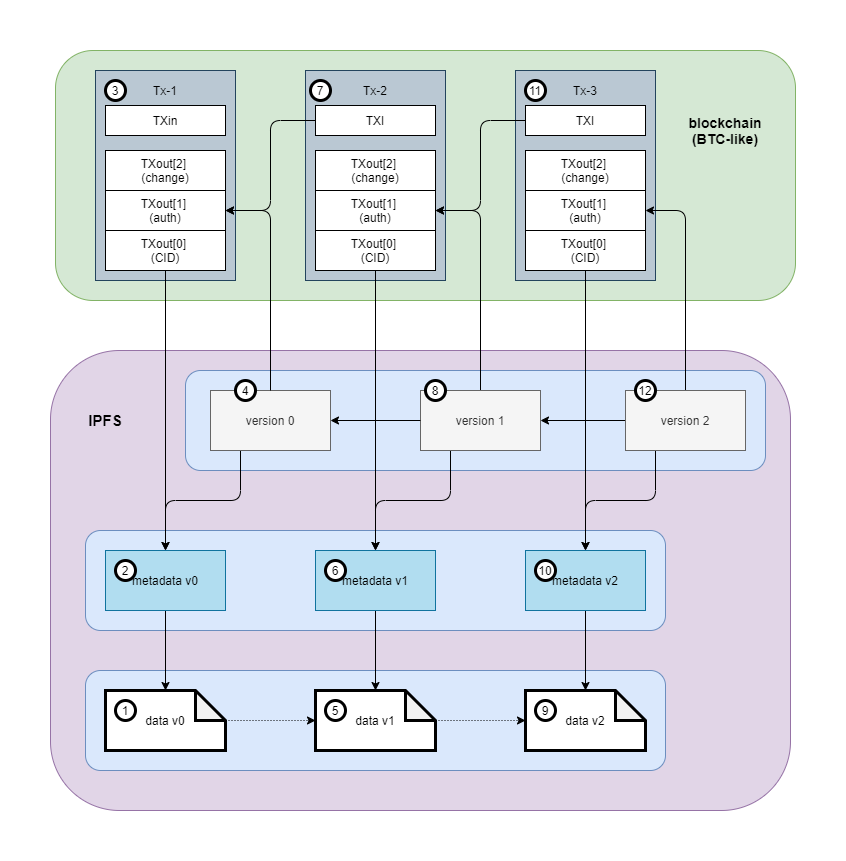

The diagram above was exported from draw.io. Its source (the exported page's mxGraphModel, read from the mxfile embedded in the PNG):
<mxGraphModel dx="1086" dy="966" grid="1" gridSize="10" guides="1" tooltips="1" connect="1" arrows="1" fold="1" page="1" pageScale="1" pageWidth="850" pageHeight="1100" math="0" shadow="0">
  <root>
    <mxCell id="0" />
    <mxCell id="1" parent="0" />
    <mxCell id="qW8bvw79gzJjTqYHLrSj-33" value="" style="rounded=1;whiteSpace=wrap;html=1;fillColor=#e1d5e7;strokeColor=#9673a6;" parent="1" vertex="1">
      <mxGeometry x="55" y="330" width="740" height="460" as="geometry" />
    </mxCell>
    <mxCell id="FPTiA4Q_UAeQCZMyCTpF-11" value="" style="rounded=1;whiteSpace=wrap;html=1;fillColor=#dae8fc;strokeColor=#6c8ebf;" vertex="1" parent="1">
      <mxGeometry x="190" y="350" width="580" height="100" as="geometry" />
    </mxCell>
    <mxCell id="FPTiA4Q_UAeQCZMyCTpF-10" value="" style="rounded=1;whiteSpace=wrap;html=1;fillColor=#dae8fc;strokeColor=#6c8ebf;" vertex="1" parent="1">
      <mxGeometry x="90" y="510" width="580" height="100" as="geometry" />
    </mxCell>
    <mxCell id="qW8bvw79gzJjTqYHLrSj-42" value="" style="rounded=1;whiteSpace=wrap;html=1;fillColor=#dae8fc;strokeColor=#6c8ebf;" parent="1" vertex="1">
      <mxGeometry x="90" y="650" width="580" height="100" as="geometry" />
    </mxCell>
    <mxCell id="qW8bvw79gzJjTqYHLrSj-34" value="" style="rounded=1;whiteSpace=wrap;html=1;fillColor=#d5e8d4;strokeColor=#82b366;" parent="1" vertex="1">
      <mxGeometry x="60" y="30" width="740" height="250" as="geometry" />
    </mxCell>
    <mxCell id="qW8bvw79gzJjTqYHLrSj-6" value="" style="rounded=0;whiteSpace=wrap;html=1;fillColor=#bac8d3;strokeColor=#23445d;" parent="1" vertex="1">
      <mxGeometry x="310" y="50" width="140" height="210" as="geometry" />
    </mxCell>
    <mxCell id="qW8bvw79gzJjTqYHLrSj-1" value="TXI" style="rounded=0;whiteSpace=wrap;html=1;" parent="1" vertex="1">
      <mxGeometry x="320" y="85" width="120" height="30" as="geometry" />
    </mxCell>
    <mxCell id="LU9xyRSqNuApeUwjES40-10" style="edgeStyle=orthogonalEdgeStyle;rounded=1;orthogonalLoop=1;jettySize=auto;html=1;exitX=0.25;exitY=1;exitDx=0;exitDy=0;entryX=0.5;entryY=0;entryDx=0;entryDy=0;" parent="1" source="qW8bvw79gzJjTqYHLrSj-4" target="qW8bvw79gzJjTqYHLrSj-11" edge="1">
      <mxGeometry relative="1" as="geometry">
        <mxPoint x="170" y="520" as="targetPoint" />
      </mxGeometry>
    </mxCell>
    <mxCell id="qW8bvw79gzJjTqYHLrSj-4" value="version 0" style="rounded=0;whiteSpace=wrap;html=1;fillColor=#f5f5f5;strokeColor=#666666;fontColor=#333333;" parent="1" vertex="1">
      <mxGeometry x="215" y="370" width="120" height="60" as="geometry" />
    </mxCell>
    <mxCell id="qW8bvw79gzJjTqYHLrSj-7" value="" style="rounded=0;whiteSpace=wrap;html=1;fillColor=#bac8d3;strokeColor=#23445d;" parent="1" vertex="1">
      <mxGeometry x="100" y="50" width="140" height="210" as="geometry" />
    </mxCell>
    <mxCell id="qW8bvw79gzJjTqYHLrSj-8" value="TXin" style="rounded=0;whiteSpace=wrap;html=1;" parent="1" vertex="1">
      <mxGeometry x="110" y="85" width="120" height="30" as="geometry" />
    </mxCell>
    <mxCell id="qW8bvw79gzJjTqYHLrSj-10" value="TXout[0] &lt;br&gt;(CID)" style="rounded=0;whiteSpace=wrap;html=1;align=center;" parent="1" vertex="1">
      <mxGeometry x="110" y="210" width="120" height="40" as="geometry" />
    </mxCell>
    <mxCell id="LU9xyRSqNuApeUwjES40-17" style="edgeStyle=orthogonalEdgeStyle;rounded=1;orthogonalLoop=1;jettySize=auto;html=1;exitX=0.5;exitY=1;exitDx=0;exitDy=0;entryX=0.5;entryY=0;entryDx=0;entryDy=0;entryPerimeter=0;" parent="1" source="qW8bvw79gzJjTqYHLrSj-11" target="qW8bvw79gzJjTqYHLrSj-12" edge="1">
      <mxGeometry relative="1" as="geometry" />
    </mxCell>
    <mxCell id="qW8bvw79gzJjTqYHLrSj-11" value="metadata v0" style="rounded=0;whiteSpace=wrap;html=1;fillColor=#b1ddf0;strokeColor=#10739e;" parent="1" vertex="1">
      <mxGeometry x="110" y="530" width="120" height="60" as="geometry" />
    </mxCell>
    <mxCell id="qW8bvw79gzJjTqYHLrSj-13" value="" style="endArrow=classic;html=1;exitX=0;exitY=0.5;exitDx=0;exitDy=0;edgeStyle=orthogonalEdgeStyle;entryX=1;entryY=0.5;entryDx=0;entryDy=0;" parent="1" source="qW8bvw79gzJjTqYHLrSj-1" target="FPTiA4Q_UAeQCZMyCTpF-1" edge="1">
      <mxGeometry width="50" height="50" relative="1" as="geometry">
        <mxPoint x="370" y="280" as="sourcePoint" />
        <mxPoint x="240" y="210" as="targetPoint" />
      </mxGeometry>
    </mxCell>
    <mxCell id="qW8bvw79gzJjTqYHLrSj-15" value="" style="endArrow=classic;html=1;exitX=0.5;exitY=1;exitDx=0;exitDy=0;" parent="1" source="qW8bvw79gzJjTqYHLrSj-10" target="qW8bvw79gzJjTqYHLrSj-11" edge="1">
      <mxGeometry width="50" height="50" relative="1" as="geometry">
        <mxPoint x="370" y="280" as="sourcePoint" />
        <mxPoint x="420" y="230" as="targetPoint" />
      </mxGeometry>
    </mxCell>
    <mxCell id="qW8bvw79gzJjTqYHLrSj-20" value="" style="endArrow=classic;html=1;entryX=0.5;entryY=0;entryDx=0;entryDy=0;exitX=0.5;exitY=1;exitDx=0;exitDy=0;edgeStyle=orthogonalEdgeStyle;" parent="1" target="LU9xyRSqNuApeUwjES40-1" edge="1">
      <mxGeometry width="50" height="50" relative="1" as="geometry">
        <mxPoint x="380" y="240" as="sourcePoint" />
        <mxPoint x="420" y="230" as="targetPoint" />
      </mxGeometry>
    </mxCell>
    <mxCell id="qW8bvw79gzJjTqYHLrSj-22" value="" style="rounded=0;whiteSpace=wrap;html=1;fillColor=#bac8d3;strokeColor=#23445d;" parent="1" vertex="1">
      <mxGeometry x="520" y="50" width="140" height="210" as="geometry" />
    </mxCell>
    <mxCell id="qW8bvw79gzJjTqYHLrSj-23" value="TXI" style="rounded=0;whiteSpace=wrap;html=1;" parent="1" vertex="1">
      <mxGeometry x="530" y="85" width="120" height="30" as="geometry" />
    </mxCell>
    <mxCell id="LU9xyRSqNuApeUwjES40-9" style="edgeStyle=orthogonalEdgeStyle;rounded=1;orthogonalLoop=1;jettySize=auto;html=1;exitX=0.5;exitY=0;exitDx=0;exitDy=0;entryX=1;entryY=0.5;entryDx=0;entryDy=0;" parent="1" source="qW8bvw79gzJjTqYHLrSj-26" target="FPTiA4Q_UAeQCZMyCTpF-5" edge="1">
      <mxGeometry relative="1" as="geometry">
        <mxPoint x="410" y="240" as="targetPoint" />
      </mxGeometry>
    </mxCell>
    <mxCell id="LU9xyRSqNuApeUwjES40-11" style="edgeStyle=orthogonalEdgeStyle;rounded=1;orthogonalLoop=1;jettySize=auto;html=1;exitX=0.25;exitY=1;exitDx=0;exitDy=0;entryX=0.5;entryY=0;entryDx=0;entryDy=0;" parent="1" source="qW8bvw79gzJjTqYHLrSj-26" target="LU9xyRSqNuApeUwjES40-1" edge="1">
      <mxGeometry relative="1" as="geometry" />
    </mxCell>
    <mxCell id="qW8bvw79gzJjTqYHLrSj-26" value="version 1" style="rounded=0;whiteSpace=wrap;html=1;fillColor=#f5f5f5;strokeColor=#666666;fontColor=#333333;" parent="1" vertex="1">
      <mxGeometry x="425" y="370" width="120" height="60" as="geometry" />
    </mxCell>
    <mxCell id="qW8bvw79gzJjTqYHLrSj-29" value="" style="endArrow=classic;html=1;entryX=0.5;entryY=0;entryDx=0;entryDy=0;exitX=0.5;exitY=1;exitDx=0;exitDy=0;edgeStyle=orthogonalEdgeStyle;" parent="1" target="LU9xyRSqNuApeUwjES40-7" edge="1">
      <mxGeometry width="50" height="50" relative="1" as="geometry">
        <mxPoint x="590" y="240" as="sourcePoint" />
        <mxPoint x="630" y="230" as="targetPoint" />
      </mxGeometry>
    </mxCell>
    <mxCell id="qW8bvw79gzJjTqYHLrSj-31" value="" style="endArrow=classic;html=1;exitX=0;exitY=0.5;exitDx=0;exitDy=0;entryX=1;entryY=0.5;entryDx=0;entryDy=0;edgeStyle=orthogonalEdgeStyle;" parent="1" source="qW8bvw79gzJjTqYHLrSj-23" target="FPTiA4Q_UAeQCZMyCTpF-5" edge="1">
      <mxGeometry width="50" height="50" relative="1" as="geometry">
        <mxPoint x="330" y="110" as="sourcePoint" />
        <mxPoint x="440" y="160" as="targetPoint" />
      </mxGeometry>
    </mxCell>
    <mxCell id="qW8bvw79gzJjTqYHLrSj-36" value="" style="endArrow=classic;html=1;exitX=0;exitY=0.5;exitDx=0;exitDy=0;entryX=1;entryY=0.5;entryDx=0;entryDy=0;" parent="1" source="qW8bvw79gzJjTqYHLrSj-26" target="qW8bvw79gzJjTqYHLrSj-4" edge="1">
      <mxGeometry width="50" height="50" relative="1" as="geometry">
        <mxPoint x="370" y="390" as="sourcePoint" />
        <mxPoint x="420" y="340" as="targetPoint" />
      </mxGeometry>
    </mxCell>
    <mxCell id="qW8bvw79gzJjTqYHLrSj-37" value="IPFS" style="text;html=1;strokeColor=none;fillColor=none;align=center;verticalAlign=middle;whiteSpace=wrap;rounded=0;fontStyle=1;fontSize=15;" parent="1" vertex="1">
      <mxGeometry x="90" y="390" width="40" height="20" as="geometry" />
    </mxCell>
    <mxCell id="qW8bvw79gzJjTqYHLrSj-38" value="blockchain&lt;br&gt;(BTC-like)" style="text;html=1;strokeColor=none;fillColor=none;align=center;verticalAlign=middle;whiteSpace=wrap;rounded=0;fontStyle=1;fontSize=14;" parent="1" vertex="1">
      <mxGeometry x="700" y="100" width="60" height="20" as="geometry" />
    </mxCell>
    <mxCell id="qW8bvw79gzJjTqYHLrSj-39" value="Tx-1" style="text;html=1;strokeColor=none;fillColor=none;align=center;verticalAlign=middle;whiteSpace=wrap;rounded=0;" parent="1" vertex="1">
      <mxGeometry x="150" y="60" width="40" height="20" as="geometry" />
    </mxCell>
    <mxCell id="qW8bvw79gzJjTqYHLrSj-40" value="Tx-2" style="text;html=1;strokeColor=none;fillColor=none;align=center;verticalAlign=middle;whiteSpace=wrap;rounded=0;" parent="1" vertex="1">
      <mxGeometry x="360" y="60" width="40" height="20" as="geometry" />
    </mxCell>
    <mxCell id="qW8bvw79gzJjTqYHLrSj-41" value="Tx-3" style="text;html=1;strokeColor=none;fillColor=none;align=center;verticalAlign=middle;whiteSpace=wrap;rounded=0;" parent="1" vertex="1">
      <mxGeometry x="570" y="60" width="40" height="20" as="geometry" />
    </mxCell>
    <mxCell id="qW8bvw79gzJjTqYHLrSj-50" value="4" style="ellipse;whiteSpace=wrap;html=1;aspect=fixed;strokeWidth=3;" parent="1" vertex="1">
      <mxGeometry x="240" y="360" width="20" height="20" as="geometry" />
    </mxCell>
    <mxCell id="qW8bvw79gzJjTqYHLrSj-51" value="3" style="ellipse;whiteSpace=wrap;html=1;aspect=fixed;strokeWidth=3;" parent="1" vertex="1">
      <mxGeometry x="110" y="60" width="20" height="20" as="geometry" />
    </mxCell>
    <mxCell id="qW8bvw79gzJjTqYHLrSj-52" value="2&lt;span style=&quot;color: rgba(0 , 0 , 0 , 0) ; font-family: monospace ; font-size: 0px&quot;&gt;%3CmxGraphModel%3E%3Croot%3E%3CmxCell%20id%3D%220%22%2F%3E%3CmxCell%20id%3D%221%22%20parent%3D%220%22%2F%3E%3CmxCell%20id%3D%222%22%20value%3D%221%22%20style%3D%22ellipse%3BwhiteSpace%3Dwrap%3Bhtml%3D1%3Baspect%3Dfixed%3BstrokeWidth%3D3%3B%22%20vertex%3D%221%22%20parent%3D%221%22%3E%3CmxGeometry%20x%3D%22310%22%20y%3D%22630%22%20width%3D%2220%22%20height%3D%2220%22%20as%3D%22geometry%22%2F%3E%3C%2FmxCell%3E%3C%2Froot%3E%3C%2FmxGraphModel%3E&lt;/span&gt;" style="ellipse;whiteSpace=wrap;html=1;aspect=fixed;strokeWidth=3;" parent="1" vertex="1">
      <mxGeometry x="120" y="540" width="20" height="20" as="geometry" />
    </mxCell>
    <mxCell id="qW8bvw79gzJjTqYHLrSj-56" value="7" style="ellipse;whiteSpace=wrap;html=1;aspect=fixed;strokeWidth=3;" parent="1" vertex="1">
      <mxGeometry x="315" y="60" width="20" height="20" as="geometry" />
    </mxCell>
    <mxCell id="qW8bvw79gzJjTqYHLrSj-67" value="8" style="ellipse;whiteSpace=wrap;html=1;aspect=fixed;strokeWidth=3;" parent="1" vertex="1">
      <mxGeometry x="430" y="360" width="20" height="20" as="geometry" />
    </mxCell>
    <mxCell id="qW8bvw79gzJjTqYHLrSj-69" value="11" style="ellipse;whiteSpace=wrap;html=1;aspect=fixed;strokeWidth=3;" parent="1" vertex="1">
      <mxGeometry x="530" y="60" width="20" height="20" as="geometry" />
    </mxCell>
    <mxCell id="LU9xyRSqNuApeUwjES40-18" style="edgeStyle=orthogonalEdgeStyle;rounded=1;orthogonalLoop=1;jettySize=auto;html=1;exitX=0.5;exitY=1;exitDx=0;exitDy=0;entryX=0.5;entryY=0;entryDx=0;entryDy=0;entryPerimeter=0;" parent="1" source="LU9xyRSqNuApeUwjES40-1" target="qW8bvw79gzJjTqYHLrSj-5" edge="1">
      <mxGeometry relative="1" as="geometry" />
    </mxCell>
    <mxCell id="LU9xyRSqNuApeUwjES40-1" value="metadata v1" style="rounded=0;whiteSpace=wrap;html=1;fillColor=#b1ddf0;strokeColor=#10739e;" parent="1" vertex="1">
      <mxGeometry x="320" y="530" width="120" height="60" as="geometry" />
    </mxCell>
    <mxCell id="qW8bvw79gzJjTqYHLrSj-5" value="data v1" style="shape=note;whiteSpace=wrap;html=1;backgroundOutline=1;darkOpacity=0.05;strokeWidth=3;" parent="1" vertex="1">
      <mxGeometry x="320" y="670" width="120" height="60" as="geometry" />
    </mxCell>
    <mxCell id="qW8bvw79gzJjTqYHLrSj-12" value="data v0" style="shape=note;whiteSpace=wrap;html=1;backgroundOutline=1;darkOpacity=0.05;strokeWidth=3;" parent="1" vertex="1">
      <mxGeometry x="110" y="670" width="120" height="60" as="geometry" />
    </mxCell>
    <mxCell id="qW8bvw79gzJjTqYHLrSj-27" value="data v2" style="shape=note;whiteSpace=wrap;html=1;backgroundOutline=1;darkOpacity=0.05;strokeWidth=3;" parent="1" vertex="1">
      <mxGeometry x="530" y="670" width="120" height="60" as="geometry" />
    </mxCell>
    <mxCell id="qW8bvw79gzJjTqYHLrSj-43" value="" style="endArrow=classic;html=1;exitX=1;exitY=0.5;exitDx=0;exitDy=0;entryX=0;entryY=0.5;entryDx=0;entryDy=0;dashed=1;dashPattern=1 2;" parent="1" source="qW8bvw79gzJjTqYHLrSj-12" target="qW8bvw79gzJjTqYHLrSj-5" edge="1">
      <mxGeometry x="90" y="650" width="50" height="50" as="geometry">
        <mxPoint x="370" y="460" as="sourcePoint" />
        <mxPoint x="420" y="410" as="targetPoint" />
      </mxGeometry>
    </mxCell>
    <mxCell id="qW8bvw79gzJjTqYHLrSj-44" value="" style="endArrow=classic;html=1;entryX=0;entryY=0.5;entryDx=0;entryDy=0;dashed=1;dashPattern=1 2;entryPerimeter=0;" parent="1" source="qW8bvw79gzJjTqYHLrSj-5" target="qW8bvw79gzJjTqYHLrSj-27" edge="1">
      <mxGeometry x="90" y="650" width="50" height="50" as="geometry">
        <mxPoint x="470" y="707" as="sourcePoint" />
        <mxPoint x="550" y="720" as="targetPoint" />
      </mxGeometry>
    </mxCell>
    <mxCell id="qW8bvw79gzJjTqYHLrSj-47" value="1" style="ellipse;whiteSpace=wrap;html=1;aspect=fixed;strokeWidth=3;" parent="1" vertex="1">
      <mxGeometry x="120" y="680" width="20" height="20" as="geometry" />
    </mxCell>
    <mxCell id="qW8bvw79gzJjTqYHLrSj-49" value="5" style="ellipse;whiteSpace=wrap;html=1;aspect=fixed;strokeWidth=3;" parent="1" vertex="1">
      <mxGeometry x="330" y="680" width="20" height="20" as="geometry" />
    </mxCell>
    <mxCell id="qW8bvw79gzJjTqYHLrSj-68" value="9" style="ellipse;whiteSpace=wrap;html=1;aspect=fixed;strokeWidth=3;" parent="1" vertex="1">
      <mxGeometry x="540" y="680" width="20" height="20" as="geometry" />
    </mxCell>
    <mxCell id="LU9xyRSqNuApeUwjES40-19" style="edgeStyle=orthogonalEdgeStyle;rounded=1;orthogonalLoop=1;jettySize=auto;html=1;exitX=0.5;exitY=1;exitDx=0;exitDy=0;entryX=0.5;entryY=0;entryDx=0;entryDy=0;entryPerimeter=0;" parent="1" source="LU9xyRSqNuApeUwjES40-7" target="qW8bvw79gzJjTqYHLrSj-27" edge="1">
      <mxGeometry relative="1" as="geometry" />
    </mxCell>
    <mxCell id="LU9xyRSqNuApeUwjES40-7" value="metadata v2" style="rounded=0;whiteSpace=wrap;html=1;fillColor=#b1ddf0;strokeColor=#10739e;" parent="1" vertex="1">
      <mxGeometry x="530" y="530" width="120" height="60" as="geometry" />
    </mxCell>
    <mxCell id="LU9xyRSqNuApeUwjES40-14" style="edgeStyle=orthogonalEdgeStyle;rounded=1;orthogonalLoop=1;jettySize=auto;html=1;exitX=0.25;exitY=1;exitDx=0;exitDy=0;entryX=0.5;entryY=0;entryDx=0;entryDy=0;" parent="1" source="LU9xyRSqNuApeUwjES40-13" target="LU9xyRSqNuApeUwjES40-7" edge="1">
      <mxGeometry relative="1" as="geometry" />
    </mxCell>
    <mxCell id="LU9xyRSqNuApeUwjES40-15" style="edgeStyle=orthogonalEdgeStyle;rounded=1;orthogonalLoop=1;jettySize=auto;html=1;exitX=0.5;exitY=0;exitDx=0;exitDy=0;entryX=1;entryY=0.5;entryDx=0;entryDy=0;" parent="1" source="LU9xyRSqNuApeUwjES40-13" target="FPTiA4Q_UAeQCZMyCTpF-8" edge="1">
      <mxGeometry relative="1" as="geometry">
        <mxPoint x="629.3599999999999" y="239" as="targetPoint" />
      </mxGeometry>
    </mxCell>
    <mxCell id="LU9xyRSqNuApeUwjES40-16" style="edgeStyle=orthogonalEdgeStyle;rounded=1;orthogonalLoop=1;jettySize=auto;html=1;exitX=0;exitY=0.5;exitDx=0;exitDy=0;entryX=1;entryY=0.5;entryDx=0;entryDy=0;" parent="1" source="LU9xyRSqNuApeUwjES40-13" target="qW8bvw79gzJjTqYHLrSj-26" edge="1">
      <mxGeometry relative="1" as="geometry" />
    </mxCell>
    <mxCell id="LU9xyRSqNuApeUwjES40-13" value="version 2" style="rounded=0;whiteSpace=wrap;html=1;fillColor=#f5f5f5;strokeColor=#666666;fontColor=#333333;" parent="1" vertex="1">
      <mxGeometry x="630" y="370" width="120" height="60" as="geometry" />
    </mxCell>
    <mxCell id="LU9xyRSqNuApeUwjES40-20" value="12" style="ellipse;whiteSpace=wrap;html=1;aspect=fixed;strokeWidth=3;" parent="1" vertex="1">
      <mxGeometry x="640" y="360" width="20" height="20" as="geometry" />
    </mxCell>
    <mxCell id="LU9xyRSqNuApeUwjES40-21" value="6" style="ellipse;whiteSpace=wrap;html=1;aspect=fixed;strokeWidth=3;" parent="1" vertex="1">
      <mxGeometry x="330" y="540" width="20" height="20" as="geometry" />
    </mxCell>
    <mxCell id="LU9xyRSqNuApeUwjES40-22" value="10" style="ellipse;whiteSpace=wrap;html=1;aspect=fixed;strokeWidth=3;" parent="1" vertex="1">
      <mxGeometry x="540" y="540" width="20" height="20" as="geometry" />
    </mxCell>
    <mxCell id="LU9xyRSqNuApeUwjES40-24" style="edgeStyle=orthogonalEdgeStyle;rounded=1;orthogonalLoop=1;jettySize=auto;html=1;exitX=0.5;exitY=0;exitDx=0;exitDy=0;entryX=1;entryY=0.5;entryDx=0;entryDy=0;fontSize=15;" parent="1" source="qW8bvw79gzJjTqYHLrSj-4" target="FPTiA4Q_UAeQCZMyCTpF-1" edge="1">
      <mxGeometry relative="1" as="geometry" />
    </mxCell>
    <mxCell id="FPTiA4Q_UAeQCZMyCTpF-1" value="TXout[1] &lt;br&gt;(auth)" style="rounded=0;whiteSpace=wrap;html=1;align=center;" vertex="1" parent="1">
      <mxGeometry x="110" y="170" width="120" height="40" as="geometry" />
    </mxCell>
    <mxCell id="FPTiA4Q_UAeQCZMyCTpF-2" value="TXout[2] &lt;br&gt;(change)" style="rounded=0;whiteSpace=wrap;html=1;align=center;" vertex="1" parent="1">
      <mxGeometry x="110" y="130" width="120" height="40" as="geometry" />
    </mxCell>
    <mxCell id="FPTiA4Q_UAeQCZMyCTpF-4" value="TXout[0] &lt;br&gt;(CID)" style="rounded=0;whiteSpace=wrap;html=1;align=center;" vertex="1" parent="1">
      <mxGeometry x="320" y="210" width="120" height="40" as="geometry" />
    </mxCell>
    <mxCell id="FPTiA4Q_UAeQCZMyCTpF-5" value="TXout[1] &lt;br&gt;(auth)" style="rounded=0;whiteSpace=wrap;html=1;align=center;" vertex="1" parent="1">
      <mxGeometry x="320" y="170" width="120" height="40" as="geometry" />
    </mxCell>
    <mxCell id="FPTiA4Q_UAeQCZMyCTpF-6" value="TXout[2] &lt;br&gt;(change)" style="rounded=0;whiteSpace=wrap;html=1;align=center;" vertex="1" parent="1">
      <mxGeometry x="320" y="130" width="120" height="40" as="geometry" />
    </mxCell>
    <mxCell id="FPTiA4Q_UAeQCZMyCTpF-7" value="TXout[0] &lt;br&gt;(CID)" style="rounded=0;whiteSpace=wrap;html=1;align=center;" vertex="1" parent="1">
      <mxGeometry x="530" y="210" width="120" height="40" as="geometry" />
    </mxCell>
    <mxCell id="FPTiA4Q_UAeQCZMyCTpF-8" value="TXout[1] &lt;br&gt;(auth)" style="rounded=0;whiteSpace=wrap;html=1;align=center;" vertex="1" parent="1">
      <mxGeometry x="530" y="170" width="120" height="40" as="geometry" />
    </mxCell>
    <mxCell id="FPTiA4Q_UAeQCZMyCTpF-9" value="TXout[2] &lt;br&gt;(change)" style="rounded=0;whiteSpace=wrap;html=1;align=center;" vertex="1" parent="1">
      <mxGeometry x="530" y="130" width="120" height="40" as="geometry" />
    </mxCell>
  </root>
</mxGraphModel>